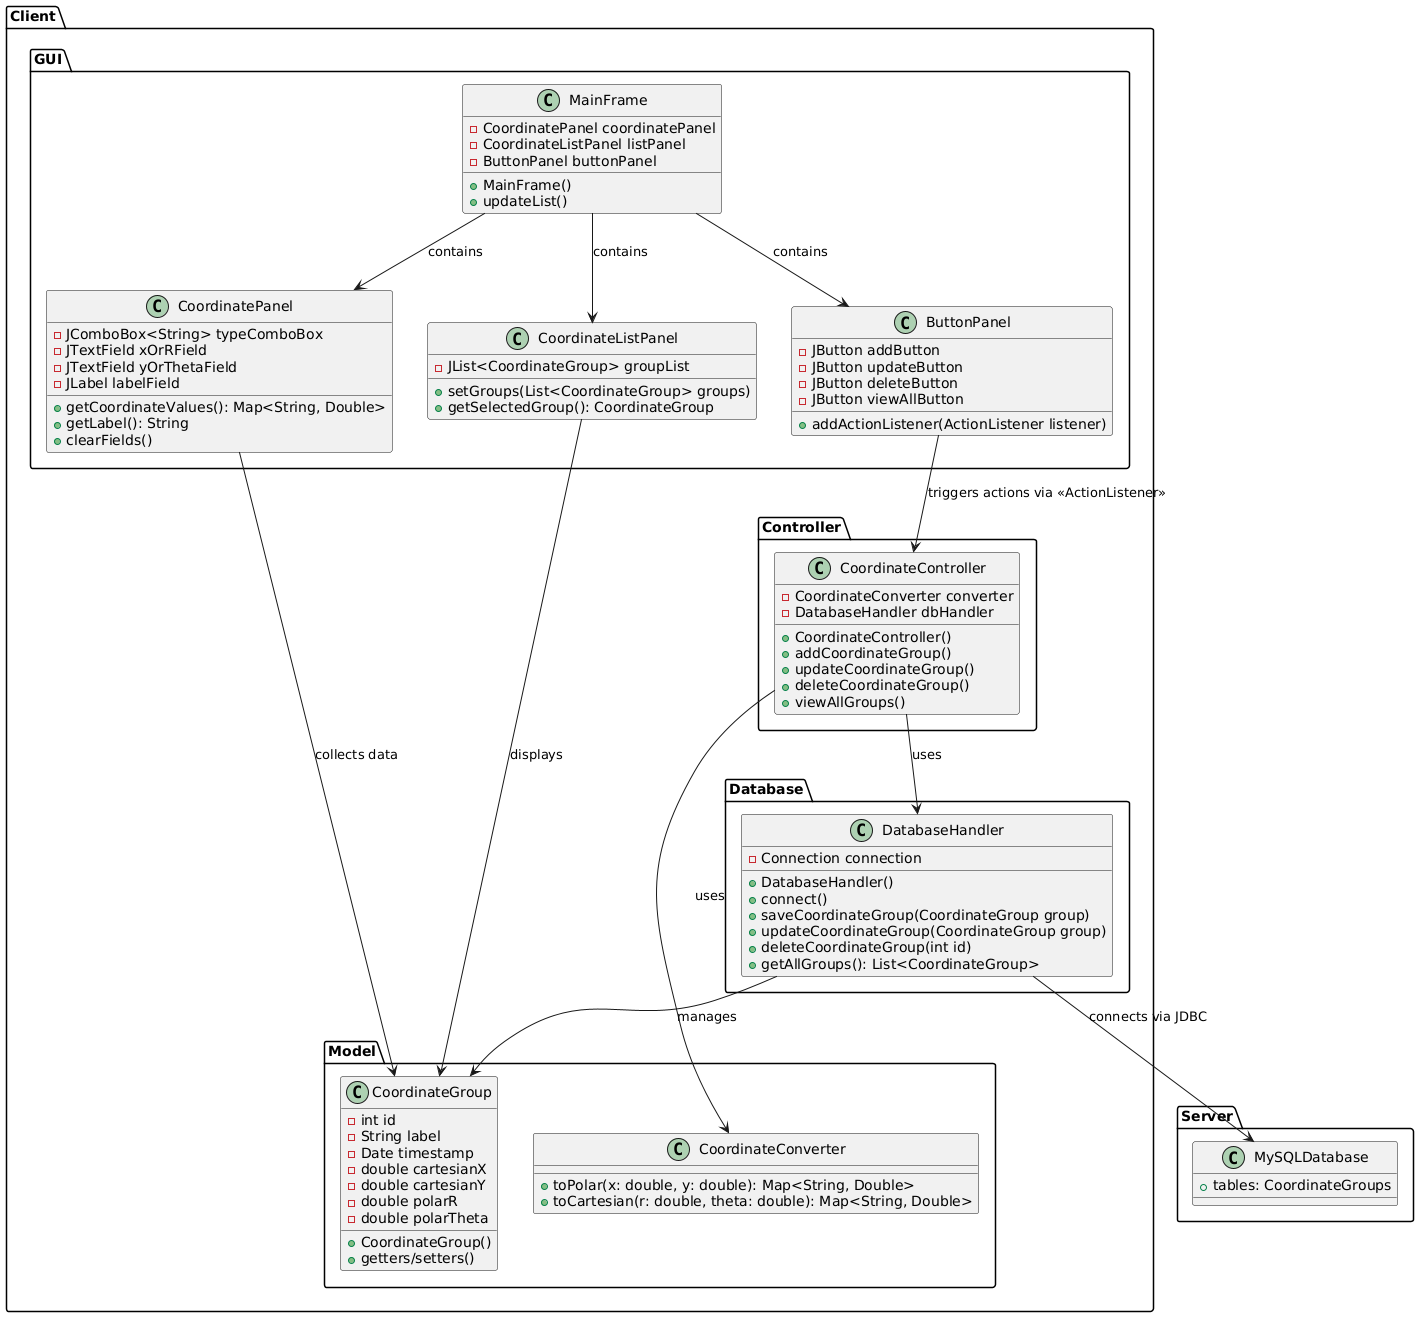

The diagram above was rendered by PlantUML. Its source (embedded in the PNG):
@startuml
' Packages
package "Client" {
  package "GUI" {
    class MainFrame {
      - CoordinatePanel coordinatePanel
      - CoordinateListPanel listPanel
      - ButtonPanel buttonPanel
      + MainFrame()
      + updateList()
    }
    class CoordinatePanel {
      - JComboBox<String> typeComboBox
      - JTextField xOrRField
      - JTextField yOrThetaField
      - JLabel labelField
      + getCoordinateValues(): Map<String, Double>
      + getLabel(): String
      + clearFields()
    }
    class CoordinateListPanel {
      - JList<CoordinateGroup> groupList
      + setGroups(List<CoordinateGroup> groups)
      + getSelectedGroup(): CoordinateGroup
    }
    class ButtonPanel {
      - JButton addButton
      - JButton updateButton
      - JButton deleteButton
      - JButton viewAllButton
      + addActionListener(ActionListener listener)
    }
  }

  package "Controller" {
    class CoordinateController {
      - CoordinateConverter converter
      - DatabaseHandler dbHandler
      + CoordinateController()
      + addCoordinateGroup()
      + updateCoordinateGroup()
      + deleteCoordinateGroup()
      + viewAllGroups()
    }
  }

  package "Model" {
    class CoordinateGroup {
      - int id
      - String label
      - Date timestamp
      - double cartesianX
      - double cartesianY
      - double polarR
      - double polarTheta
      + CoordinateGroup()
      + getters/setters()
    }
    class CoordinateConverter {
      + toPolar(x: double, y: double): Map<String, Double>
      + toCartesian(r: double, theta: double): Map<String, Double>
    }
  }

  package "Database" {
    class DatabaseHandler {
      - Connection connection
      + DatabaseHandler()
      + connect()
      + saveCoordinateGroup(CoordinateGroup group)
      + updateCoordinateGroup(CoordinateGroup group)
      + deleteCoordinateGroup(int id)
      + getAllGroups(): List<CoordinateGroup>
    }
  }
}

package "Server" {
  class MySQLDatabase {
    + tables: CoordinateGroups
  }
}

' Associations
MainFrame --> CoordinatePanel : contains
MainFrame --> CoordinateListPanel : contains
MainFrame --> ButtonPanel : contains

CoordinateController --> CoordinateConverter : uses
CoordinateController --> DatabaseHandler : uses

DatabaseHandler --> CoordinateGroup : manages
DatabaseHandler --> MySQLDatabase : connects via JDBC

ButtonPanel --> CoordinateController : triggers actions via <<ActionListener>>

CoordinateListPanel --> CoordinateGroup : displays
CoordinatePanel --> CoordinateGroup : collects data

@enduml